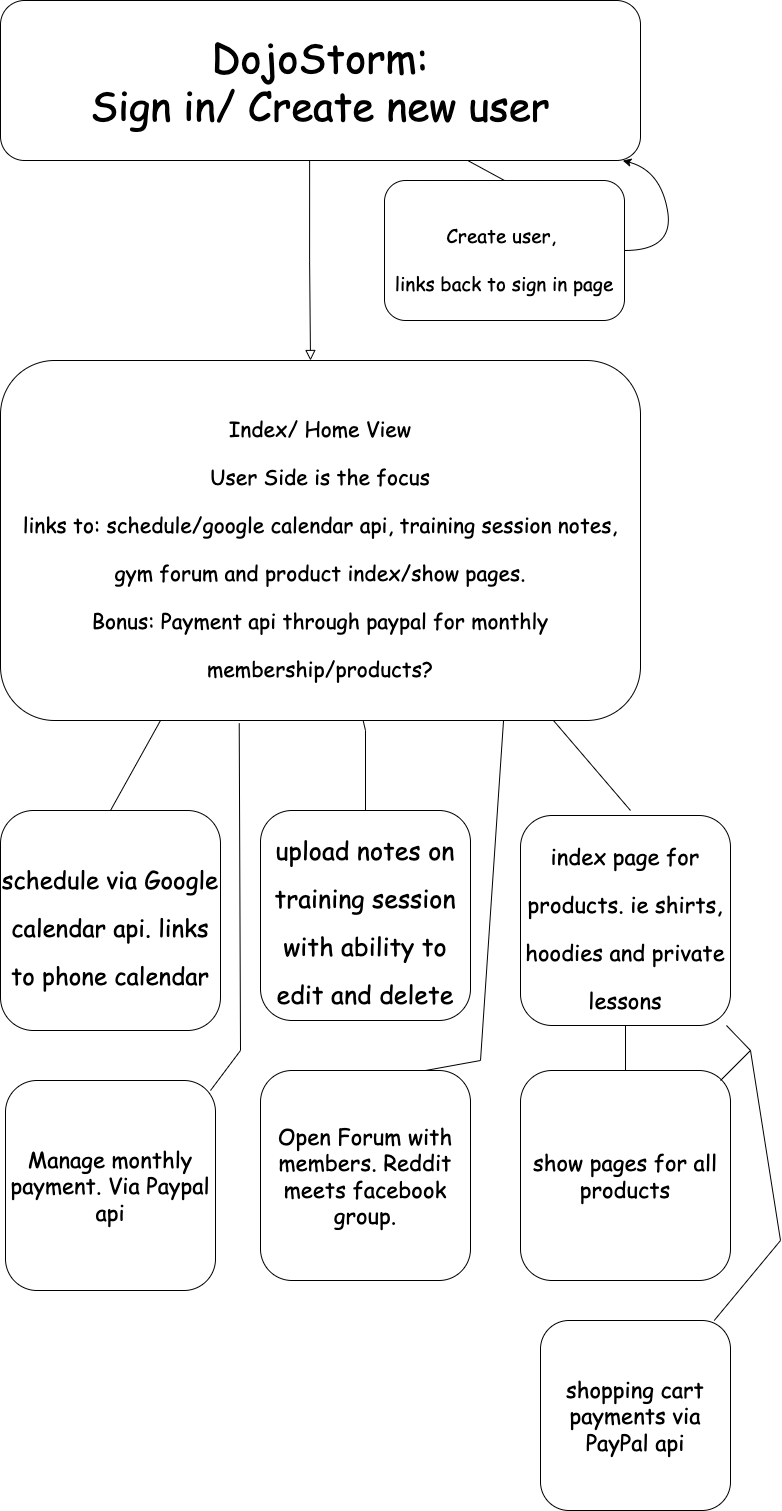

The diagram above was exported from draw.io. Its source (the exported page's mxGraphModel, read from the mxfile embedded in the PNG):
<mxGraphModel dx="1391" dy="805" grid="1" gridSize="10" guides="1" tooltips="1" connect="1" arrows="1" fold="1" page="1" pageScale="1" pageWidth="827" pageHeight="1169" math="0" shadow="0">
  <root>
    <mxCell id="WIyWlLk6GJQsqaUBKTNV-0" />
    <mxCell id="WIyWlLk6GJQsqaUBKTNV-1" parent="WIyWlLk6GJQsqaUBKTNV-0" />
    <mxCell id="WIyWlLk6GJQsqaUBKTNV-2" value="" style="rounded=0;html=1;jettySize=auto;orthogonalLoop=1;fontSize=11;endArrow=block;endFill=0;endSize=8;strokeWidth=1;shadow=0;labelBackgroundColor=none;edgeStyle=orthogonalEdgeStyle;exitX=0.483;exitY=0.994;exitDx=0;exitDy=0;exitPerimeter=0;" parent="WIyWlLk6GJQsqaUBKTNV-1" source="Tcik3Gtbk-SP9ZUB-ie9-3" edge="1">
      <mxGeometry relative="1" as="geometry">
        <mxPoint x="340" y="340" as="sourcePoint" />
        <mxPoint x="340" y="380" as="targetPoint" />
      </mxGeometry>
    </mxCell>
    <mxCell id="WIyWlLk6GJQsqaUBKTNV-12" value="&lt;font style=&quot;font-size: 21px;&quot;&gt;Index/ Home View&lt;br&gt;User Side is the focus&lt;br&gt;links to: schedule/google calendar api, training session notes, gym forum and product index/show pages.&lt;br&gt;Bonus: Payment api through paypal for monthly membership/products?&lt;/font&gt;" style="rounded=1;whiteSpace=wrap;html=1;fontSize=40;glass=0;strokeWidth=1;shadow=0;fontFamily=Comic Sans MS;" parent="WIyWlLk6GJQsqaUBKTNV-1" vertex="1">
      <mxGeometry x="30" y="380" width="640" height="360" as="geometry" />
    </mxCell>
    <mxCell id="Tcik3Gtbk-SP9ZUB-ie9-3" value="&lt;font face=&quot;Comic Sans MS&quot; style=&quot;font-size: 40px;&quot;&gt;DojoStorm:&lt;br&gt;Sign in/ Create new user&lt;/font&gt;" style="rounded=1;whiteSpace=wrap;html=1;fontSize=12;glass=0;strokeWidth=1;shadow=0;" parent="WIyWlLk6GJQsqaUBKTNV-1" vertex="1">
      <mxGeometry x="30" y="20" width="640" height="160" as="geometry" />
    </mxCell>
    <mxCell id="Tcik3Gtbk-SP9ZUB-ie9-4" value="&lt;font style=&quot;font-size: 24px;&quot;&gt;schedule via Google calendar api. links to phone calendar&lt;/font&gt;" style="whiteSpace=wrap;html=1;aspect=fixed;rounded=1;shadow=0;glass=0;fontFamily=Comic Sans MS;fontSize=40;fontColor=default;strokeColor=default;strokeWidth=1;fillColor=default;" parent="WIyWlLk6GJQsqaUBKTNV-1" vertex="1">
      <mxGeometry x="30" y="830" width="220" height="220" as="geometry" />
    </mxCell>
    <mxCell id="Tcik3Gtbk-SP9ZUB-ie9-5" value="&lt;font style=&quot;font-size: 25px;&quot;&gt;upload notes on training session with ability to edit and delete&lt;/font&gt;" style="whiteSpace=wrap;html=1;aspect=fixed;rounded=1;shadow=0;glass=0;fontFamily=Comic Sans MS;fontSize=40;fontColor=default;strokeColor=default;strokeWidth=1;fillColor=default;" parent="WIyWlLk6GJQsqaUBKTNV-1" vertex="1">
      <mxGeometry x="290" y="830" width="210" height="210" as="geometry" />
    </mxCell>
    <mxCell id="Tcik3Gtbk-SP9ZUB-ie9-6" value="&lt;font style=&quot;font-size: 22px;&quot;&gt;index page for products. ie shirts, hoodies and private lessons&lt;/font&gt;" style="whiteSpace=wrap;html=1;aspect=fixed;rounded=1;shadow=0;glass=0;fontFamily=Comic Sans MS;fontSize=40;fontColor=default;strokeColor=default;strokeWidth=1;fillColor=default;" parent="WIyWlLk6GJQsqaUBKTNV-1" vertex="1">
      <mxGeometry x="550" y="835" width="210" height="210" as="geometry" />
    </mxCell>
    <mxCell id="Tcik3Gtbk-SP9ZUB-ie9-7" value="&lt;font style=&quot;font-size: 19px;&quot;&gt;Create user, &lt;br&gt;links back to sign in page&lt;/font&gt;" style="rounded=1;whiteSpace=wrap;html=1;shadow=0;glass=0;fontFamily=Comic Sans MS;fontSize=40;fontColor=default;strokeColor=default;strokeWidth=1;fillColor=default;" parent="WIyWlLk6GJQsqaUBKTNV-1" vertex="1">
      <mxGeometry x="414" y="200" width="240" height="140" as="geometry" />
    </mxCell>
    <mxCell id="Tcik3Gtbk-SP9ZUB-ie9-8" value="" style="endArrow=none;html=1;rounded=0;fontFamily=Comic Sans MS;fontSize=40;fontColor=default;entryX=0.5;entryY=0;entryDx=0;entryDy=0;" parent="WIyWlLk6GJQsqaUBKTNV-1" source="Tcik3Gtbk-SP9ZUB-ie9-3" target="Tcik3Gtbk-SP9ZUB-ie9-7" edge="1">
      <mxGeometry width="50" height="50" relative="1" as="geometry">
        <mxPoint x="460" y="370" as="sourcePoint" />
        <mxPoint x="510" y="320" as="targetPoint" />
      </mxGeometry>
    </mxCell>
    <mxCell id="Tcik3Gtbk-SP9ZUB-ie9-9" value="" style="curved=1;endArrow=classic;html=1;rounded=0;fontFamily=Comic Sans MS;fontSize=19;fontColor=default;" parent="WIyWlLk6GJQsqaUBKTNV-1" target="Tcik3Gtbk-SP9ZUB-ie9-3" edge="1">
      <mxGeometry width="50" height="50" relative="1" as="geometry">
        <mxPoint x="654" y="270" as="sourcePoint" />
        <mxPoint x="704" y="220" as="targetPoint" />
        <Array as="points">
          <mxPoint x="704" y="270" />
          <mxPoint x="690" y="190" />
        </Array>
      </mxGeometry>
    </mxCell>
    <mxCell id="Tcik3Gtbk-SP9ZUB-ie9-11" value="" style="endArrow=none;html=1;rounded=0;fontFamily=Comic Sans MS;fontSize=19;fontColor=default;entryX=0.25;entryY=1;entryDx=0;entryDy=0;" parent="WIyWlLk6GJQsqaUBKTNV-1" target="WIyWlLk6GJQsqaUBKTNV-12" edge="1">
      <mxGeometry width="50" height="50" relative="1" as="geometry">
        <mxPoint x="140" y="830" as="sourcePoint" />
        <mxPoint x="190" y="780" as="targetPoint" />
      </mxGeometry>
    </mxCell>
    <mxCell id="Tcik3Gtbk-SP9ZUB-ie9-12" value="" style="endArrow=none;html=1;rounded=0;fontFamily=Comic Sans MS;fontSize=19;fontColor=default;entryX=0.5;entryY=0;entryDx=0;entryDy=0;" parent="WIyWlLk6GJQsqaUBKTNV-1" source="WIyWlLk6GJQsqaUBKTNV-12" target="Tcik3Gtbk-SP9ZUB-ie9-5" edge="1">
      <mxGeometry width="50" height="50" relative="1" as="geometry">
        <mxPoint x="460" y="610" as="sourcePoint" />
        <mxPoint x="510" y="560" as="targetPoint" />
        <Array as="points">
          <mxPoint x="395" y="750" />
        </Array>
      </mxGeometry>
    </mxCell>
    <mxCell id="Tcik3Gtbk-SP9ZUB-ie9-13" value="" style="endArrow=none;html=1;rounded=0;fontFamily=Comic Sans MS;fontSize=19;fontColor=default;entryX=0.864;entryY=1;entryDx=0;entryDy=0;entryPerimeter=0;" parent="WIyWlLk6GJQsqaUBKTNV-1" target="WIyWlLk6GJQsqaUBKTNV-12" edge="1">
      <mxGeometry width="50" height="50" relative="1" as="geometry">
        <mxPoint x="660" y="830" as="sourcePoint" />
        <mxPoint x="510" y="560" as="targetPoint" />
      </mxGeometry>
    </mxCell>
    <mxCell id="Tcik3Gtbk-SP9ZUB-ie9-14" value="show pages for all products" style="whiteSpace=wrap;html=1;aspect=fixed;rounded=1;shadow=0;glass=0;fontFamily=Comic Sans MS;fontSize=22;fontColor=default;strokeColor=default;strokeWidth=1;fillColor=default;" parent="WIyWlLk6GJQsqaUBKTNV-1" vertex="1">
      <mxGeometry x="550" y="1090" width="210" height="210" as="geometry" />
    </mxCell>
    <mxCell id="Tcik3Gtbk-SP9ZUB-ie9-15" value="" style="endArrow=none;html=1;rounded=0;fontFamily=Comic Sans MS;fontSize=22;fontColor=default;entryX=0.5;entryY=1;entryDx=0;entryDy=0;exitX=0.5;exitY=0;exitDx=0;exitDy=0;" parent="WIyWlLk6GJQsqaUBKTNV-1" source="Tcik3Gtbk-SP9ZUB-ie9-14" target="Tcik3Gtbk-SP9ZUB-ie9-6" edge="1">
      <mxGeometry width="50" height="50" relative="1" as="geometry">
        <mxPoint x="440" y="1120" as="sourcePoint" />
        <mxPoint x="490" y="1070" as="targetPoint" />
        <Array as="points" />
      </mxGeometry>
    </mxCell>
    <mxCell id="Tcik3Gtbk-SP9ZUB-ie9-16" value="" style="endArrow=none;html=1;rounded=0;fontFamily=Comic Sans MS;fontSize=22;fontColor=default;entryX=0.786;entryY=1;entryDx=0;entryDy=0;entryPerimeter=0;" parent="WIyWlLk6GJQsqaUBKTNV-1" target="WIyWlLk6GJQsqaUBKTNV-12" edge="1">
      <mxGeometry width="50" height="50" relative="1" as="geometry">
        <mxPoint x="400" y="1100" as="sourcePoint" />
        <mxPoint x="490" y="900" as="targetPoint" />
        <Array as="points">
          <mxPoint x="510" y="1080" />
        </Array>
      </mxGeometry>
    </mxCell>
    <mxCell id="Tcik3Gtbk-SP9ZUB-ie9-17" value="Open Forum with members. Reddit meets facebook group." style="whiteSpace=wrap;html=1;aspect=fixed;rounded=1;shadow=0;glass=0;fontFamily=Comic Sans MS;fontSize=22;fontColor=default;strokeColor=default;strokeWidth=1;fillColor=default;" parent="WIyWlLk6GJQsqaUBKTNV-1" vertex="1">
      <mxGeometry x="290" y="1090" width="210" height="210" as="geometry" />
    </mxCell>
    <mxCell id="Tcik3Gtbk-SP9ZUB-ie9-18" value="" style="endArrow=none;html=1;rounded=0;fontFamily=Comic Sans MS;fontSize=22;fontColor=default;entryX=0.373;entryY=1.008;entryDx=0;entryDy=0;entryPerimeter=0;" parent="WIyWlLk6GJQsqaUBKTNV-1" target="WIyWlLk6GJQsqaUBKTNV-12" edge="1">
      <mxGeometry width="50" height="50" relative="1" as="geometry">
        <mxPoint x="270" y="1070" as="sourcePoint" />
        <mxPoint x="490" y="900" as="targetPoint" />
      </mxGeometry>
    </mxCell>
    <mxCell id="Tcik3Gtbk-SP9ZUB-ie9-19" value="Manage monthly payment. Via Paypal api" style="whiteSpace=wrap;html=1;aspect=fixed;rounded=1;shadow=0;glass=0;fontFamily=Comic Sans MS;fontSize=22;fontColor=default;strokeColor=default;strokeWidth=1;fillColor=default;" parent="WIyWlLk6GJQsqaUBKTNV-1" vertex="1">
      <mxGeometry x="35" y="1100" width="210" height="210" as="geometry" />
    </mxCell>
    <mxCell id="Tcik3Gtbk-SP9ZUB-ie9-20" value="" style="endArrow=none;html=1;rounded=0;fontFamily=Comic Sans MS;fontSize=22;fontColor=default;" parent="WIyWlLk6GJQsqaUBKTNV-1" edge="1">
      <mxGeometry width="50" height="50" relative="1" as="geometry">
        <mxPoint x="240" y="1110" as="sourcePoint" />
        <mxPoint x="270" y="1070" as="targetPoint" />
      </mxGeometry>
    </mxCell>
    <mxCell id="Tcik3Gtbk-SP9ZUB-ie9-22" value="" style="endArrow=none;html=1;rounded=0;fontFamily=Comic Sans MS;fontSize=22;fontColor=default;" parent="WIyWlLk6GJQsqaUBKTNV-1" edge="1">
      <mxGeometry width="50" height="50" relative="1" as="geometry">
        <mxPoint x="750" y="1100" as="sourcePoint" />
        <mxPoint x="780" y="1070" as="targetPoint" />
      </mxGeometry>
    </mxCell>
    <mxCell id="Tcik3Gtbk-SP9ZUB-ie9-23" value="" style="endArrow=none;html=1;rounded=0;fontFamily=Comic Sans MS;fontSize=22;fontColor=default;" parent="WIyWlLk6GJQsqaUBKTNV-1" target="Tcik3Gtbk-SP9ZUB-ie9-6" edge="1">
      <mxGeometry width="50" height="50" relative="1" as="geometry">
        <mxPoint x="780" y="1070" as="sourcePoint" />
        <mxPoint x="760" y="1030" as="targetPoint" />
      </mxGeometry>
    </mxCell>
    <mxCell id="Tcik3Gtbk-SP9ZUB-ie9-24" value="" style="endArrow=none;html=1;rounded=0;fontFamily=Comic Sans MS;fontSize=22;fontColor=default;" parent="WIyWlLk6GJQsqaUBKTNV-1" target="Tcik3Gtbk-SP9ZUB-ie9-25" edge="1">
      <mxGeometry width="50" height="50" relative="1" as="geometry">
        <mxPoint x="810" y="1260" as="sourcePoint" />
        <mxPoint x="780" y="1070" as="targetPoint" />
      </mxGeometry>
    </mxCell>
    <mxCell id="Tcik3Gtbk-SP9ZUB-ie9-25" value="shopping cart&lt;br&gt;payments via PayPal api" style="whiteSpace=wrap;html=1;aspect=fixed;rounded=1;shadow=0;glass=0;fontFamily=Comic Sans MS;fontSize=22;fontColor=default;strokeColor=default;strokeWidth=1;fillColor=default;" parent="WIyWlLk6GJQsqaUBKTNV-1" vertex="1">
      <mxGeometry x="570" y="1340" width="190" height="190" as="geometry" />
    </mxCell>
    <mxCell id="Tcik3Gtbk-SP9ZUB-ie9-26" value="" style="endArrow=none;html=1;rounded=0;fontFamily=Comic Sans MS;fontSize=22;fontColor=default;" parent="WIyWlLk6GJQsqaUBKTNV-1" edge="1">
      <mxGeometry width="50" height="50" relative="1" as="geometry">
        <mxPoint x="810" y="1260" as="sourcePoint" />
        <mxPoint x="780" y="1070" as="targetPoint" />
      </mxGeometry>
    </mxCell>
  </root>
</mxGraphModel>